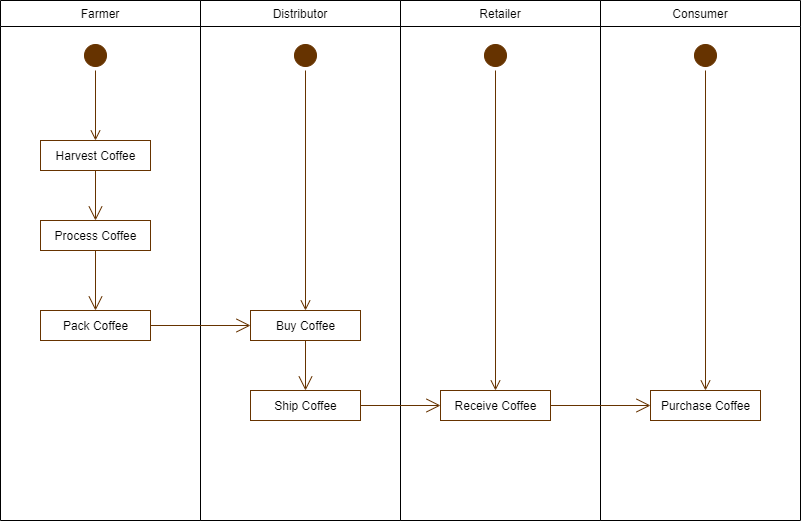

The diagram above was exported from draw.io. Its source (the exported page's mxGraphModel, read from the mxfile embedded in the PNG):
<mxGraphModel dx="1220" dy="1144" grid="1" gridSize="10" guides="1" tooltips="1" connect="1" arrows="1" fold="1" page="1" pageScale="1" pageWidth="827" pageHeight="583" math="0" shadow="0">
  <root>
    <mxCell id="0" />
    <mxCell id="1" style="locked=1;" parent="0" />
    <mxCell id="TpHkMvMLcjwcOUDpahzl-5" value="Farmer" style="swimlane;fontStyle=0;childLayout=stackLayout;horizontal=1;startSize=26;fillColor=none;horizontalStack=0;resizeParent=1;resizeParentMax=0;resizeLast=0;collapsible=1;marginBottom=0;" vertex="1" parent="1">
      <mxGeometry x="20" y="20" width="200" height="520" as="geometry" />
    </mxCell>
    <mxCell id="TpHkMvMLcjwcOUDpahzl-8" value="&#10;&#10;&#10;&#10;&#10;&#10;&#10;" style="text;strokeColor=none;fillColor=none;align=left;verticalAlign=top;spacingLeft=4;spacingRight=4;overflow=hidden;rotatable=0;points=[[0,0.5],[1,0.5]];portConstraint=eastwest;" vertex="1" parent="TpHkMvMLcjwcOUDpahzl-5">
      <mxGeometry y="26" width="200" height="494" as="geometry" />
    </mxCell>
    <mxCell id="TpHkMvMLcjwcOUDpahzl-21" value="Distributor" style="swimlane;fontStyle=0;childLayout=stackLayout;horizontal=1;startSize=26;fillColor=none;horizontalStack=0;resizeParent=1;resizeParentMax=0;resizeLast=0;collapsible=1;marginBottom=0;" vertex="1" parent="1">
      <mxGeometry x="220" y="20" width="200" height="520" as="geometry" />
    </mxCell>
    <mxCell id="TpHkMvMLcjwcOUDpahzl-22" value="&#10;&#10;&#10;&#10;&#10;&#10;&#10;" style="text;strokeColor=none;fillColor=none;align=left;verticalAlign=top;spacingLeft=4;spacingRight=4;overflow=hidden;rotatable=0;points=[[0,0.5],[1,0.5]];portConstraint=eastwest;" vertex="1" parent="TpHkMvMLcjwcOUDpahzl-21">
      <mxGeometry y="26" width="200" height="494" as="geometry" />
    </mxCell>
    <mxCell id="TpHkMvMLcjwcOUDpahzl-23" value="Retailer" style="swimlane;fontStyle=0;childLayout=stackLayout;horizontal=1;startSize=26;fillColor=none;horizontalStack=0;resizeParent=1;resizeParentMax=0;resizeLast=0;collapsible=1;marginBottom=0;" vertex="1" parent="1">
      <mxGeometry x="420" y="20" width="200" height="520" as="geometry" />
    </mxCell>
    <mxCell id="TpHkMvMLcjwcOUDpahzl-24" value="&#10;&#10;&#10;&#10;&#10;&#10;&#10;" style="text;strokeColor=none;fillColor=none;align=left;verticalAlign=top;spacingLeft=4;spacingRight=4;overflow=hidden;rotatable=0;points=[[0,0.5],[1,0.5]];portConstraint=eastwest;" vertex="1" parent="TpHkMvMLcjwcOUDpahzl-23">
      <mxGeometry y="26" width="200" height="494" as="geometry" />
    </mxCell>
    <mxCell id="TpHkMvMLcjwcOUDpahzl-25" value="Consumer" style="swimlane;fontStyle=0;childLayout=stackLayout;horizontal=1;startSize=26;fillColor=none;horizontalStack=0;resizeParent=1;resizeParentMax=0;resizeLast=0;collapsible=1;marginBottom=0;" vertex="1" parent="1">
      <mxGeometry x="620" y="20" width="200" height="520" as="geometry" />
    </mxCell>
    <mxCell id="TpHkMvMLcjwcOUDpahzl-26" value="&#10;&#10;&#10;&#10;&#10;&#10;&#10;" style="text;strokeColor=none;fillColor=none;align=left;verticalAlign=top;spacingLeft=4;spacingRight=4;overflow=hidden;rotatable=0;points=[[0,0.5],[1,0.5]];portConstraint=eastwest;" vertex="1" parent="TpHkMvMLcjwcOUDpahzl-25">
      <mxGeometry y="26" width="200" height="494" as="geometry" />
    </mxCell>
    <mxCell id="TpHkMvMLcjwcOUDpahzl-34" value="Untitled Layer" parent="0" />
    <mxCell id="TpHkMvMLcjwcOUDpahzl-35" value="" style="ellipse;html=1;shape=startState;strokeColor=#663300;fillColor=#663300;" vertex="1" parent="TpHkMvMLcjwcOUDpahzl-34">
      <mxGeometry x="100" y="60" width="30" height="30" as="geometry" />
    </mxCell>
    <mxCell id="TpHkMvMLcjwcOUDpahzl-36" value="" style="edgeStyle=orthogonalEdgeStyle;html=1;verticalAlign=bottom;endArrow=open;endSize=8;entryX=0.5;entryY=0;entryDx=0;entryDy=0;strokeColor=#663300;" edge="1" source="TpHkMvMLcjwcOUDpahzl-35" parent="TpHkMvMLcjwcOUDpahzl-34" target="TpHkMvMLcjwcOUDpahzl-45">
      <mxGeometry relative="1" as="geometry">
        <mxPoint x="115" y="110" as="targetPoint" />
      </mxGeometry>
    </mxCell>
    <mxCell id="TpHkMvMLcjwcOUDpahzl-39" value="" style="ellipse;html=1;shape=startState;strokeColor=#663300;fillColor=#663300;" vertex="1" parent="TpHkMvMLcjwcOUDpahzl-34">
      <mxGeometry x="310" y="60" width="30" height="30" as="geometry" />
    </mxCell>
    <mxCell id="TpHkMvMLcjwcOUDpahzl-40" value="" style="edgeStyle=orthogonalEdgeStyle;html=1;verticalAlign=bottom;endArrow=open;endSize=8;entryX=0.5;entryY=0;entryDx=0;entryDy=0;strokeColor=#663300;" edge="1" parent="TpHkMvMLcjwcOUDpahzl-34" source="TpHkMvMLcjwcOUDpahzl-39" target="TpHkMvMLcjwcOUDpahzl-48">
      <mxGeometry relative="1" as="geometry">
        <mxPoint x="325" y="150" as="targetPoint" />
      </mxGeometry>
    </mxCell>
    <mxCell id="TpHkMvMLcjwcOUDpahzl-41" value="" style="ellipse;html=1;shape=startState;strokeColor=#663300;fillColor=#663300;" vertex="1" parent="TpHkMvMLcjwcOUDpahzl-34">
      <mxGeometry x="500" y="60" width="30" height="30" as="geometry" />
    </mxCell>
    <mxCell id="TpHkMvMLcjwcOUDpahzl-42" value="" style="edgeStyle=orthogonalEdgeStyle;html=1;verticalAlign=bottom;endArrow=open;endSize=8;strokeColor=#663300;" edge="1" parent="TpHkMvMLcjwcOUDpahzl-34" source="TpHkMvMLcjwcOUDpahzl-41" target="TpHkMvMLcjwcOUDpahzl-50">
      <mxGeometry relative="1" as="geometry">
        <mxPoint x="515" y="150" as="targetPoint" />
      </mxGeometry>
    </mxCell>
    <mxCell id="TpHkMvMLcjwcOUDpahzl-43" value="" style="ellipse;html=1;shape=startState;strokeColor=#663300;fillColor=#663300;" vertex="1" parent="TpHkMvMLcjwcOUDpahzl-34">
      <mxGeometry x="710" y="60" width="30" height="30" as="geometry" />
    </mxCell>
    <mxCell id="TpHkMvMLcjwcOUDpahzl-44" value="" style="edgeStyle=orthogonalEdgeStyle;html=1;verticalAlign=bottom;endArrow=open;endSize=8;entryX=0.5;entryY=0;entryDx=0;entryDy=0;strokeColor=#663300;" edge="1" parent="TpHkMvMLcjwcOUDpahzl-34" source="TpHkMvMLcjwcOUDpahzl-43" target="TpHkMvMLcjwcOUDpahzl-51">
      <mxGeometry relative="1" as="geometry">
        <mxPoint x="725" y="150" as="targetPoint" />
      </mxGeometry>
    </mxCell>
    <mxCell id="TpHkMvMLcjwcOUDpahzl-45" value="Harvest Coffee" style="html=1;strokeColor=#A9C4EB;fillColor=#FFFFFF;" vertex="1" parent="TpHkMvMLcjwcOUDpahzl-34">
      <mxGeometry x="60" y="160" width="110" height="30" as="geometry" />
    </mxCell>
    <mxCell id="TpHkMvMLcjwcOUDpahzl-46" value="Process Coffee" style="html=1;strokeColor=#A9C4EB;fillColor=#FFFFFF;" vertex="1" parent="TpHkMvMLcjwcOUDpahzl-34">
      <mxGeometry x="60" y="240" width="110" height="30" as="geometry" />
    </mxCell>
    <mxCell id="TpHkMvMLcjwcOUDpahzl-47" value="Pack Coffee" style="html=1;strokeColor=#A9C4EB;fillColor=#FFFFFF;" vertex="1" parent="TpHkMvMLcjwcOUDpahzl-34">
      <mxGeometry x="60" y="330" width="110" height="30" as="geometry" />
    </mxCell>
    <mxCell id="TpHkMvMLcjwcOUDpahzl-48" value="Buy Coffee" style="html=1;strokeColor=#A9C4EB;fillColor=#FFFFFF;" vertex="1" parent="TpHkMvMLcjwcOUDpahzl-34">
      <mxGeometry x="270" y="330" width="110" height="30" as="geometry" />
    </mxCell>
    <mxCell id="TpHkMvMLcjwcOUDpahzl-49" value="Ship Coffee" style="html=1;fillColor=#FFFFFF;strokeColor=#663300;" vertex="1" parent="TpHkMvMLcjwcOUDpahzl-34">
      <mxGeometry x="270" y="410" width="110" height="30" as="geometry" />
    </mxCell>
    <mxCell id="TpHkMvMLcjwcOUDpahzl-50" value="Receive Coffee" style="html=1;fillColor=#FFFFFF;strokeColor=#663300;" vertex="1" parent="TpHkMvMLcjwcOUDpahzl-34">
      <mxGeometry x="460" y="410" width="110" height="30" as="geometry" />
    </mxCell>
    <mxCell id="TpHkMvMLcjwcOUDpahzl-51" value="Purchase Coffee" style="html=1;fillColor=#FFFFFF;strokeColor=#663300;" vertex="1" parent="TpHkMvMLcjwcOUDpahzl-34">
      <mxGeometry x="670" y="410" width="110" height="30" as="geometry" />
    </mxCell>
    <mxCell id="TpHkMvMLcjwcOUDpahzl-52" value="" style="endArrow=open;endFill=1;endSize=12;html=1;exitX=0.5;exitY=1;exitDx=0;exitDy=0;entryX=0.5;entryY=0;entryDx=0;entryDy=0;strokeColor=#663300;" edge="1" parent="TpHkMvMLcjwcOUDpahzl-34" source="TpHkMvMLcjwcOUDpahzl-45" target="TpHkMvMLcjwcOUDpahzl-46">
      <mxGeometry width="160" relative="1" as="geometry">
        <mxPoint x="340" y="570" as="sourcePoint" />
        <mxPoint x="500" y="570" as="targetPoint" />
      </mxGeometry>
    </mxCell>
    <mxCell id="TpHkMvMLcjwcOUDpahzl-53" value="" style="endArrow=open;endFill=1;endSize=12;html=1;exitX=0.5;exitY=1;exitDx=0;exitDy=0;strokeColor=#663300;" edge="1" parent="TpHkMvMLcjwcOUDpahzl-34" source="TpHkMvMLcjwcOUDpahzl-46" target="TpHkMvMLcjwcOUDpahzl-47">
      <mxGeometry width="160" relative="1" as="geometry">
        <mxPoint x="340" y="570" as="sourcePoint" />
        <mxPoint x="500" y="570" as="targetPoint" />
      </mxGeometry>
    </mxCell>
    <mxCell id="TpHkMvMLcjwcOUDpahzl-54" value="" style="endArrow=open;endFill=1;endSize=12;html=1;exitX=1;exitY=0.5;exitDx=0;exitDy=0;entryX=0;entryY=0.5;entryDx=0;entryDy=0;strokeColor=#663300;" edge="1" parent="TpHkMvMLcjwcOUDpahzl-34" source="TpHkMvMLcjwcOUDpahzl-47" target="TpHkMvMLcjwcOUDpahzl-48">
      <mxGeometry width="160" relative="1" as="geometry">
        <mxPoint x="340" y="570" as="sourcePoint" />
        <mxPoint x="500" y="570" as="targetPoint" />
      </mxGeometry>
    </mxCell>
    <mxCell id="TpHkMvMLcjwcOUDpahzl-55" value="" style="endArrow=open;endFill=1;endSize=12;html=1;exitX=0.5;exitY=1;exitDx=0;exitDy=0;entryX=0.5;entryY=0;entryDx=0;entryDy=0;strokeColor=#663300;" edge="1" parent="TpHkMvMLcjwcOUDpahzl-34" source="TpHkMvMLcjwcOUDpahzl-48" target="TpHkMvMLcjwcOUDpahzl-49">
      <mxGeometry width="160" relative="1" as="geometry">
        <mxPoint x="340" y="570" as="sourcePoint" />
        <mxPoint x="500" y="570" as="targetPoint" />
      </mxGeometry>
    </mxCell>
    <mxCell id="TpHkMvMLcjwcOUDpahzl-56" value="" style="endArrow=open;endFill=1;endSize=12;html=1;exitX=1;exitY=0.5;exitDx=0;exitDy=0;entryX=0;entryY=0.5;entryDx=0;entryDy=0;strokeColor=#663300;" edge="1" parent="TpHkMvMLcjwcOUDpahzl-34" source="TpHkMvMLcjwcOUDpahzl-49" target="TpHkMvMLcjwcOUDpahzl-50">
      <mxGeometry width="160" relative="1" as="geometry">
        <mxPoint x="340" y="570" as="sourcePoint" />
        <mxPoint x="500" y="570" as="targetPoint" />
      </mxGeometry>
    </mxCell>
    <mxCell id="TpHkMvMLcjwcOUDpahzl-57" value="" style="endArrow=open;endFill=1;endSize=12;html=1;exitX=1;exitY=0.5;exitDx=0;exitDy=0;strokeColor=#663300;" edge="1" parent="TpHkMvMLcjwcOUDpahzl-34" source="TpHkMvMLcjwcOUDpahzl-50" target="TpHkMvMLcjwcOUDpahzl-51">
      <mxGeometry width="160" relative="1" as="geometry">
        <mxPoint x="340" y="570" as="sourcePoint" />
        <mxPoint x="500" y="570" as="targetPoint" />
      </mxGeometry>
    </mxCell>
    <mxCell id="TpHkMvMLcjwcOUDpahzl-58" value="Harvest Coffee" style="html=1;fillColor=#FFFFFF;strokeColor=#663300;" vertex="1" parent="TpHkMvMLcjwcOUDpahzl-34">
      <mxGeometry x="60" y="160" width="110" height="30" as="geometry" />
    </mxCell>
    <mxCell id="TpHkMvMLcjwcOUDpahzl-59" value="Process Coffee" style="html=1;fillColor=#FFFFFF;strokeColor=#663300;" vertex="1" parent="TpHkMvMLcjwcOUDpahzl-34">
      <mxGeometry x="60" y="240" width="110" height="30" as="geometry" />
    </mxCell>
    <mxCell id="TpHkMvMLcjwcOUDpahzl-60" value="Pack Coffee" style="html=1;fillColor=#FFFFFF;strokeColor=#663300;" vertex="1" parent="TpHkMvMLcjwcOUDpahzl-34">
      <mxGeometry x="60" y="330" width="110" height="30" as="geometry" />
    </mxCell>
    <mxCell id="TpHkMvMLcjwcOUDpahzl-61" value="Buy Coffee" style="html=1;fillColor=#FFFFFF;strokeColor=#663300;" vertex="1" parent="TpHkMvMLcjwcOUDpahzl-34">
      <mxGeometry x="270" y="330" width="110" height="30" as="geometry" />
    </mxCell>
  </root>
</mxGraphModel>